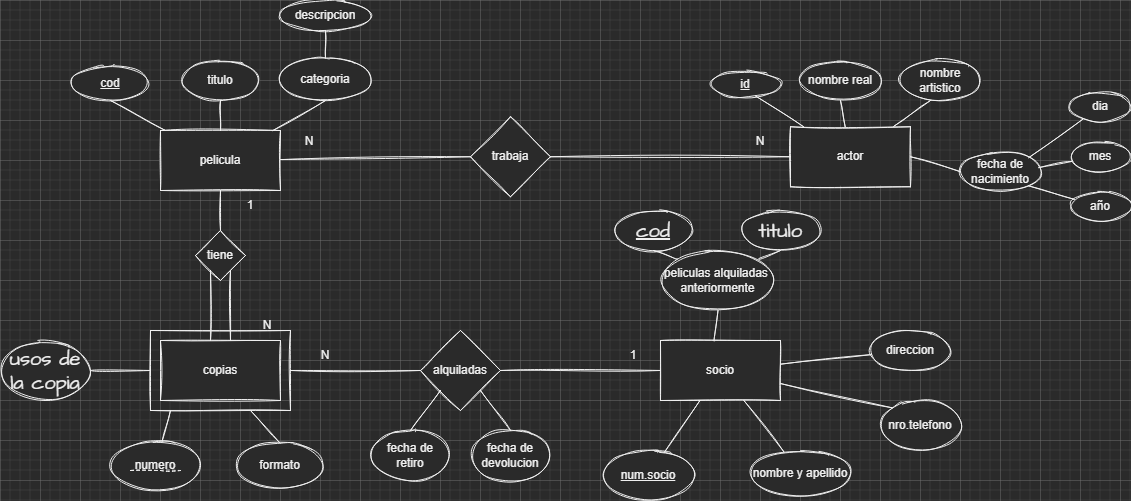

The diagram above was exported from draw.io. Its source (the exported page's mxGraphModel, read from the mxfile embedded in the PNG):
<mxGraphModel dx="3076" dy="1935" grid="1" gridSize="10" guides="1" tooltips="1" connect="1" arrows="1" fold="1" page="1" pageScale="1" pageWidth="827" pageHeight="1169" math="0" shadow="0">
  <root>
    <mxCell id="0" />
    <mxCell id="1" parent="0" />
    <mxCell id="6IBp-FFQdOKj7rG4qgjm-2" value="pelicula" style="rounded=0;whiteSpace=wrap;html=1;sketch=1;" parent="1" vertex="1">
      <mxGeometry x="-1360" y="-310" width="120" height="60" as="geometry" />
    </mxCell>
    <mxCell id="6IBp-FFQdOKj7rG4qgjm-3" value="actor" style="rounded=0;whiteSpace=wrap;html=1;sketch=1;" parent="1" vertex="1">
      <mxGeometry x="-730" y="-313.75" width="120" height="60" as="geometry" />
    </mxCell>
    <mxCell id="6IBp-FFQdOKj7rG4qgjm-4" value="copias" style="rounded=0;whiteSpace=wrap;html=1;sketch=1;" parent="1" vertex="1">
      <mxGeometry x="-1360" y="-100" width="120" height="60" as="geometry" />
    </mxCell>
    <mxCell id="6IBp-FFQdOKj7rG4qgjm-5" value="socio" style="rounded=0;whiteSpace=wrap;html=1;sketch=1;" parent="1" vertex="1">
      <mxGeometry x="-860" y="-100" width="120" height="60" as="geometry" />
    </mxCell>
    <mxCell id="6IBp-FFQdOKj7rG4qgjm-6" value="&lt;u&gt;cod&lt;/u&gt;" style="ellipse;whiteSpace=wrap;html=1;sketch=1;" parent="1" vertex="1">
      <mxGeometry x="-1450" y="-375" width="80" height="35" as="geometry" />
    </mxCell>
    <mxCell id="6IBp-FFQdOKj7rG4qgjm-7" value="titulo" style="ellipse;whiteSpace=wrap;html=1;sketch=1;" parent="1" vertex="1">
      <mxGeometry x="-1340" y="-380" width="80" height="40" as="geometry" />
    </mxCell>
    <mxCell id="6IBp-FFQdOKj7rG4qgjm-11" value="categoria" style="ellipse;whiteSpace=wrap;html=1;sketch=1;" parent="1" vertex="1">
      <mxGeometry x="-1240" y="-382.5" width="90" height="42.5" as="geometry" />
    </mxCell>
    <mxCell id="6IBp-FFQdOKj7rG4qgjm-12" value="descripcion" style="ellipse;whiteSpace=wrap;html=1;sketch=1;" parent="1" vertex="1">
      <mxGeometry x="-1240" y="-440" width="90" height="30" as="geometry" />
    </mxCell>
    <mxCell id="6IBp-FFQdOKj7rG4qgjm-13" value="" style="endArrow=none;html=1;rounded=0;entryX=0.5;entryY=1;entryDx=0;entryDy=0;sketch=1;" parent="1" source="6IBp-FFQdOKj7rG4qgjm-2" target="6IBp-FFQdOKj7rG4qgjm-6" edge="1">
      <mxGeometry width="50" height="50" relative="1" as="geometry">
        <mxPoint x="-1090" y="-270" as="sourcePoint" />
        <mxPoint x="-1040" y="-320" as="targetPoint" />
      </mxGeometry>
    </mxCell>
    <mxCell id="6IBp-FFQdOKj7rG4qgjm-14" value="" style="endArrow=none;html=1;rounded=0;entryX=0.5;entryY=1;entryDx=0;entryDy=0;exitX=0.5;exitY=0;exitDx=0;exitDy=0;sketch=1;" parent="1" source="6IBp-FFQdOKj7rG4qgjm-2" target="6IBp-FFQdOKj7rG4qgjm-7" edge="1">
      <mxGeometry width="50" height="50" relative="1" as="geometry">
        <mxPoint x="-1345" y="-300" as="sourcePoint" />
        <mxPoint x="-1400" y="-330" as="targetPoint" />
      </mxGeometry>
    </mxCell>
    <mxCell id="6IBp-FFQdOKj7rG4qgjm-15" value="" style="endArrow=none;html=1;rounded=0;entryX=0.5;entryY=1;entryDx=0;entryDy=0;sketch=1;" parent="1" source="6IBp-FFQdOKj7rG4qgjm-2" target="6IBp-FFQdOKj7rG4qgjm-11" edge="1">
      <mxGeometry width="50" height="50" relative="1" as="geometry">
        <mxPoint x="-1290" y="-300" as="sourcePoint" />
        <mxPoint x="-1290" y="-330" as="targetPoint" />
      </mxGeometry>
    </mxCell>
    <mxCell id="6IBp-FFQdOKj7rG4qgjm-16" value="" style="endArrow=none;html=1;rounded=0;entryX=0.5;entryY=1;entryDx=0;entryDy=0;sketch=1;" parent="1" source="6IBp-FFQdOKj7rG4qgjm-11" target="6IBp-FFQdOKj7rG4qgjm-12" edge="1">
      <mxGeometry width="50" height="50" relative="1" as="geometry">
        <mxPoint x="-1236.3829787234042" y="-300" as="sourcePoint" />
        <mxPoint x="-1185" y="-328.75" as="targetPoint" />
      </mxGeometry>
    </mxCell>
    <mxCell id="6IBp-FFQdOKj7rG4qgjm-17" value="numero" style="ellipse;whiteSpace=wrap;html=1;sketch=1;" parent="1" vertex="1">
      <mxGeometry x="-1410" width="90" height="50" as="geometry" />
    </mxCell>
    <mxCell id="6IBp-FFQdOKj7rG4qgjm-19" value="" style="endArrow=none;html=1;rounded=0;sketch=1;" parent="1" edge="1">
      <mxGeometry width="50" height="50" relative="1" as="geometry">
        <mxPoint x="-1370" y="-110" as="sourcePoint" />
        <mxPoint x="-1230" y="-110" as="targetPoint" />
      </mxGeometry>
    </mxCell>
    <mxCell id="6IBp-FFQdOKj7rG4qgjm-20" value="" style="endArrow=none;html=1;rounded=0;sketch=1;" parent="1" edge="1">
      <mxGeometry width="50" height="50" relative="1" as="geometry">
        <mxPoint x="-1230" y="-110" as="sourcePoint" />
        <mxPoint x="-1230" y="-30" as="targetPoint" />
      </mxGeometry>
    </mxCell>
    <mxCell id="6IBp-FFQdOKj7rG4qgjm-21" value="" style="endArrow=none;html=1;rounded=0;sketch=1;" parent="1" edge="1">
      <mxGeometry width="50" height="50" relative="1" as="geometry">
        <mxPoint x="-1370" y="-30" as="sourcePoint" />
        <mxPoint x="-1230" y="-30" as="targetPoint" />
      </mxGeometry>
    </mxCell>
    <mxCell id="6IBp-FFQdOKj7rG4qgjm-22" value="" style="endArrow=none;html=1;rounded=0;sketch=1;" parent="1" edge="1">
      <mxGeometry width="50" height="50" relative="1" as="geometry">
        <mxPoint x="-1370" y="-110" as="sourcePoint" />
        <mxPoint x="-1370" y="-30" as="targetPoint" />
      </mxGeometry>
    </mxCell>
    <mxCell id="6IBp-FFQdOKj7rG4qgjm-24" value="" style="endArrow=none;dashed=1;html=1;rounded=0;sketch=1;" parent="1" edge="1">
      <mxGeometry width="50" height="50" relative="1" as="geometry">
        <mxPoint x="-1390" y="30" as="sourcePoint" />
        <mxPoint x="-1340" y="30" as="targetPoint" />
        <Array as="points">
          <mxPoint x="-1360" y="30" />
        </Array>
      </mxGeometry>
    </mxCell>
    <mxCell id="6IBp-FFQdOKj7rG4qgjm-25" value="tiene" style="rhombus;whiteSpace=wrap;html=1;sketch=1;" parent="1" vertex="1">
      <mxGeometry x="-1325" y="-210" width="50" height="50" as="geometry" />
    </mxCell>
    <mxCell id="6IBp-FFQdOKj7rG4qgjm-28" value="" style="endArrow=none;html=1;rounded=0;sketch=1;" parent="1" edge="1">
      <mxGeometry width="50" height="50" relative="1" as="geometry">
        <mxPoint x="-1310" y="-100" as="sourcePoint" />
        <mxPoint x="-1310" y="-170" as="targetPoint" />
      </mxGeometry>
    </mxCell>
    <mxCell id="6IBp-FFQdOKj7rG4qgjm-29" value="" style="endArrow=none;html=1;rounded=0;sketch=1;" parent="1" edge="1">
      <mxGeometry width="50" height="50" relative="1" as="geometry">
        <mxPoint x="-1290" y="-100" as="sourcePoint" />
        <mxPoint x="-1290" y="-170" as="targetPoint" />
      </mxGeometry>
    </mxCell>
    <mxCell id="6IBp-FFQdOKj7rG4qgjm-30" value="" style="endArrow=none;html=1;rounded=0;exitX=0.5;exitY=0;exitDx=0;exitDy=0;entryX=0.5;entryY=1;entryDx=0;entryDy=0;sketch=1;" parent="1" source="6IBp-FFQdOKj7rG4qgjm-25" target="6IBp-FFQdOKj7rG4qgjm-2" edge="1">
      <mxGeometry width="50" height="50" relative="1" as="geometry">
        <mxPoint x="-1070" y="-180" as="sourcePoint" />
        <mxPoint x="-1020" y="-230" as="targetPoint" />
      </mxGeometry>
    </mxCell>
    <mxCell id="6IBp-FFQdOKj7rG4qgjm-31" value="formato" style="ellipse;whiteSpace=wrap;html=1;sketch=1;" parent="1" vertex="1">
      <mxGeometry x="-1283" y="2.5" width="85" height="45" as="geometry" />
    </mxCell>
    <mxCell id="6IBp-FFQdOKj7rG4qgjm-32" value="&lt;u&gt;id&lt;/u&gt;" style="ellipse;whiteSpace=wrap;html=1;sketch=1;" parent="1" vertex="1">
      <mxGeometry x="-810" y="-368.75" width="70" height="25" as="geometry" />
    </mxCell>
    <mxCell id="6IBp-FFQdOKj7rG4qgjm-33" value="nombre real" style="ellipse;whiteSpace=wrap;html=1;sketch=1;" parent="1" vertex="1">
      <mxGeometry x="-720" y="-380" width="80" height="40" as="geometry" />
    </mxCell>
    <mxCell id="6IBp-FFQdOKj7rG4qgjm-34" value="fecha de nacimiento" style="ellipse;whiteSpace=wrap;html=1;sketch=1;" parent="1" vertex="1">
      <mxGeometry x="-560" y="-288.75" width="80" height="40" as="geometry" />
    </mxCell>
    <mxCell id="6IBp-FFQdOKj7rG4qgjm-35" value="dia" style="ellipse;whiteSpace=wrap;html=1;sketch=1;" parent="1" vertex="1">
      <mxGeometry x="-450" y="-348.75" width="60" height="30" as="geometry" />
    </mxCell>
    <mxCell id="6IBp-FFQdOKj7rG4qgjm-36" value="mes" style="ellipse;whiteSpace=wrap;html=1;sketch=1;" parent="1" vertex="1">
      <mxGeometry x="-450" y="-298.75" width="60" height="30" as="geometry" />
    </mxCell>
    <mxCell id="6IBp-FFQdOKj7rG4qgjm-37" value="año" style="ellipse;whiteSpace=wrap;html=1;sketch=1;" parent="1" vertex="1">
      <mxGeometry x="-450" y="-248.75" width="60" height="30" as="geometry" />
    </mxCell>
    <mxCell id="6IBp-FFQdOKj7rG4qgjm-39" value="nombre y apellido" style="ellipse;whiteSpace=wrap;html=1;sketch=1;" parent="1" vertex="1">
      <mxGeometry x="-770" y="10" width="100" height="45" as="geometry" />
    </mxCell>
    <mxCell id="6IBp-FFQdOKj7rG4qgjm-40" value="nro.telefono" style="ellipse;whiteSpace=wrap;html=1;sketch=1;" parent="1" vertex="1">
      <mxGeometry x="-640" y="-40" width="80" height="50" as="geometry" />
    </mxCell>
    <mxCell id="6IBp-FFQdOKj7rG4qgjm-41" value="direccion" style="ellipse;whiteSpace=wrap;html=1;sketch=1;" parent="1" vertex="1">
      <mxGeometry x="-650" y="-110" width="80" height="40" as="geometry" />
    </mxCell>
    <mxCell id="6IBp-FFQdOKj7rG4qgjm-42" value="&lt;u&gt;num.socio&lt;/u&gt;" style="ellipse;whiteSpace=wrap;html=1;sketch=1;" parent="1" vertex="1">
      <mxGeometry x="-917" y="10" width="90" height="50" as="geometry" />
    </mxCell>
    <mxCell id="6IBp-FFQdOKj7rG4qgjm-45" value="nombre artistico" style="ellipse;whiteSpace=wrap;html=1;sketch=1;" parent="1" vertex="1">
      <mxGeometry x="-620" y="-380" width="80" height="40" as="geometry" />
    </mxCell>
    <mxCell id="6IBp-FFQdOKj7rG4qgjm-47" value="N" style="text;html=1;strokeColor=none;fillColor=none;align=center;verticalAlign=middle;whiteSpace=wrap;rounded=0;sketch=1;" parent="1" vertex="1">
      <mxGeometry x="-1283" y="-130" width="60" height="30" as="geometry" />
    </mxCell>
    <mxCell id="6IBp-FFQdOKj7rG4qgjm-48" value="1" style="text;html=1;strokeColor=none;fillColor=none;align=center;verticalAlign=middle;whiteSpace=wrap;rounded=0;sketch=1;" parent="1" vertex="1">
      <mxGeometry x="-1300" y="-250" width="60" height="30" as="geometry" />
    </mxCell>
    <mxCell id="6IBp-FFQdOKj7rG4qgjm-49" value="" style="endArrow=none;html=1;rounded=0;sketch=1;" parent="1" target="6IBp-FFQdOKj7rG4qgjm-17" edge="1">
      <mxGeometry width="50" height="50" relative="1" as="geometry">
        <mxPoint x="-1350" y="-30" as="sourcePoint" />
        <mxPoint x="-1060" y="-170" as="targetPoint" />
      </mxGeometry>
    </mxCell>
    <mxCell id="6IBp-FFQdOKj7rG4qgjm-50" value="" style="endArrow=none;html=1;rounded=0;entryX=0.5;entryY=0;entryDx=0;entryDy=0;sketch=1;" parent="1" target="6IBp-FFQdOKj7rG4qgjm-31" edge="1">
      <mxGeometry width="50" height="50" relative="1" as="geometry">
        <mxPoint x="-1270" y="-30" as="sourcePoint" />
        <mxPoint x="-1060" y="-170" as="targetPoint" />
      </mxGeometry>
    </mxCell>
    <mxCell id="6IBp-FFQdOKj7rG4qgjm-51" value="trabaja" style="rhombus;whiteSpace=wrap;html=1;sketch=1;" parent="1" vertex="1">
      <mxGeometry x="-1050" y="-323.75" width="80" height="80" as="geometry" />
    </mxCell>
    <mxCell id="6IBp-FFQdOKj7rG4qgjm-53" value="" style="endArrow=none;html=1;rounded=0;entryX=0;entryY=0.5;entryDx=0;entryDy=0;exitX=1;exitY=0.5;exitDx=0;exitDy=0;sketch=1;" parent="1" source="6IBp-FFQdOKj7rG4qgjm-51" target="6IBp-FFQdOKj7rG4qgjm-3" edge="1">
      <mxGeometry width="50" height="50" relative="1" as="geometry">
        <mxPoint x="-830" y="-120" as="sourcePoint" />
        <mxPoint x="-780" y="-170" as="targetPoint" />
      </mxGeometry>
    </mxCell>
    <mxCell id="6IBp-FFQdOKj7rG4qgjm-54" value="" style="endArrow=none;html=1;rounded=0;entryX=0;entryY=0.5;entryDx=0;entryDy=0;sketch=1;" parent="1" source="6IBp-FFQdOKj7rG4qgjm-2" target="6IBp-FFQdOKj7rG4qgjm-51" edge="1">
      <mxGeometry width="50" height="50" relative="1" as="geometry">
        <mxPoint x="-960" y="-273.75" as="sourcePoint" />
        <mxPoint x="-730" y="-258.75" as="targetPoint" />
      </mxGeometry>
    </mxCell>
    <mxCell id="6IBp-FFQdOKj7rG4qgjm-55" value="N" style="text;html=1;strokeColor=none;fillColor=none;align=center;verticalAlign=middle;whiteSpace=wrap;rounded=0;sketch=1;" parent="1" vertex="1">
      <mxGeometry x="-790" y="-313.75" width="60" height="30" as="geometry" />
    </mxCell>
    <mxCell id="6IBp-FFQdOKj7rG4qgjm-56" value="N" style="text;html=1;strokeColor=none;fillColor=none;align=center;verticalAlign=middle;whiteSpace=wrap;rounded=0;sketch=1;" parent="1" vertex="1">
      <mxGeometry x="-1241" y="-313.75" width="60" height="30" as="geometry" />
    </mxCell>
    <mxCell id="6IBp-FFQdOKj7rG4qgjm-57" value="" style="endArrow=none;html=1;rounded=0;entryX=0.642;entryY=0.967;entryDx=0;entryDy=0;entryPerimeter=0;sketch=1;" parent="1" source="6IBp-FFQdOKj7rG4qgjm-3" target="6IBp-FFQdOKj7rG4qgjm-32" edge="1">
      <mxGeometry width="50" height="50" relative="1" as="geometry">
        <mxPoint x="-830" y="-120" as="sourcePoint" />
        <mxPoint x="-780" y="-170" as="targetPoint" />
      </mxGeometry>
    </mxCell>
    <mxCell id="6IBp-FFQdOKj7rG4qgjm-58" value="" style="endArrow=none;html=1;rounded=0;entryX=0.5;entryY=1;entryDx=0;entryDy=0;sketch=1;" parent="1" source="6IBp-FFQdOKj7rG4qgjm-3" target="6IBp-FFQdOKj7rG4qgjm-33" edge="1">
      <mxGeometry width="50" height="50" relative="1" as="geometry">
        <mxPoint x="-706.8853267570898" y="-303.75" as="sourcePoint" />
        <mxPoint x="-755.06" y="-334.57500000000005" as="targetPoint" />
      </mxGeometry>
    </mxCell>
    <mxCell id="6IBp-FFQdOKj7rG4qgjm-59" value="" style="endArrow=none;html=1;rounded=0;exitX=0.86;exitY=-0.006;exitDx=0;exitDy=0;exitPerimeter=0;sketch=1;" parent="1" source="6IBp-FFQdOKj7rG4qgjm-3" edge="1">
      <mxGeometry width="50" height="50" relative="1" as="geometry">
        <mxPoint x="-665.333333333333" y="-303.75" as="sourcePoint" />
        <mxPoint x="-590" y="-340" as="targetPoint" />
      </mxGeometry>
    </mxCell>
    <mxCell id="6IBp-FFQdOKj7rG4qgjm-60" value="" style="endArrow=none;html=1;rounded=0;entryX=0;entryY=0.5;entryDx=0;entryDy=0;exitX=1;exitY=0.5;exitDx=0;exitDy=0;sketch=1;" parent="1" source="6IBp-FFQdOKj7rG4qgjm-3" target="6IBp-FFQdOKj7rG4qgjm-34" edge="1">
      <mxGeometry width="50" height="50" relative="1" as="geometry">
        <mxPoint x="-616.8000000000002" y="-304.1100000000001" as="sourcePoint" />
        <mxPoint x="-581.1999999999998" y="-328.48" as="targetPoint" />
      </mxGeometry>
    </mxCell>
    <mxCell id="6IBp-FFQdOKj7rG4qgjm-61" value="" style="endArrow=none;html=1;rounded=0;exitX=1;exitY=0;exitDx=0;exitDy=0;sketch=1;" parent="1" source="6IBp-FFQdOKj7rG4qgjm-34" target="6IBp-FFQdOKj7rG4qgjm-35" edge="1">
      <mxGeometry width="50" height="50" relative="1" as="geometry">
        <mxPoint x="-600" y="-273.75" as="sourcePoint" />
        <mxPoint x="-550" y="-258.75" as="targetPoint" />
      </mxGeometry>
    </mxCell>
    <mxCell id="6IBp-FFQdOKj7rG4qgjm-62" value="" style="endArrow=none;html=1;rounded=0;exitX=1;exitY=0;exitDx=0;exitDy=0;sketch=1;" parent="1" target="6IBp-FFQdOKj7rG4qgjm-36" edge="1">
      <mxGeometry width="50" height="50" relative="1" as="geometry">
        <mxPoint x="-481.71572875253787" y="-272.89213562373106" as="sourcePoint" />
        <mxPoint x="-439.4599999999996" y="-313.7000000000003" as="targetPoint" />
      </mxGeometry>
    </mxCell>
    <mxCell id="6IBp-FFQdOKj7rG4qgjm-63" value="" style="endArrow=none;html=1;rounded=0;exitX=1;exitY=1;exitDx=0;exitDy=0;sketch=1;" parent="1" source="6IBp-FFQdOKj7rG4qgjm-34" target="6IBp-FFQdOKj7rG4qgjm-37" edge="1">
      <mxGeometry width="50" height="50" relative="1" as="geometry">
        <mxPoint x="-471.71572875253787" y="-262.89213562373106" as="sourcePoint" />
        <mxPoint x="-438.37837837839334" y="-268.8851351351327" as="targetPoint" />
      </mxGeometry>
    </mxCell>
    <mxCell id="6IBp-FFQdOKj7rG4qgjm-64" value="" style="endArrow=none;html=1;rounded=0;sketch=1;" parent="1" source="6IBp-FFQdOKj7rG4qgjm-5" target="6IBp-FFQdOKj7rG4qgjm-41" edge="1">
      <mxGeometry width="50" height="50" relative="1" as="geometry">
        <mxPoint x="-690" y="-120" as="sourcePoint" />
        <mxPoint x="-640" y="-170" as="targetPoint" />
      </mxGeometry>
    </mxCell>
    <mxCell id="6IBp-FFQdOKj7rG4qgjm-65" value="" style="endArrow=none;html=1;rounded=0;entryX=0;entryY=0;entryDx=0;entryDy=0;sketch=1;" parent="1" source="6IBp-FFQdOKj7rG4qgjm-5" target="6IBp-FFQdOKj7rG4qgjm-40" edge="1">
      <mxGeometry width="50" height="50" relative="1" as="geometry">
        <mxPoint x="-730" y="-66.31203142497861" as="sourcePoint" />
        <mxPoint x="-639.138177499146" y="-75.8707427409156" as="targetPoint" />
      </mxGeometry>
    </mxCell>
    <mxCell id="6IBp-FFQdOKj7rG4qgjm-66" value="" style="endArrow=none;html=1;rounded=0;sketch=1;" parent="1" source="6IBp-FFQdOKj7rG4qgjm-5" target="6IBp-FFQdOKj7rG4qgjm-39" edge="1">
      <mxGeometry width="50" height="50" relative="1" as="geometry">
        <mxPoint x="-730" y="-46.84842715944296" as="sourcePoint" />
        <mxPoint x="-618.655569822738" y="-22.442520761666174" as="targetPoint" />
      </mxGeometry>
    </mxCell>
    <mxCell id="6IBp-FFQdOKj7rG4qgjm-67" value="" style="endArrow=none;html=1;rounded=0;sketch=1;" parent="1" source="6IBp-FFQdOKj7rG4qgjm-5" target="6IBp-FFQdOKj7rG4qgjm-42" edge="1">
      <mxGeometry width="50" height="50" relative="1" as="geometry">
        <mxPoint x="-766.6310584056232" y="-29.999999999999773" as="sourcePoint" />
        <mxPoint x="-858.3541843347612" y="11.773280467109089" as="targetPoint" />
      </mxGeometry>
    </mxCell>
    <mxCell id="6IBp-FFQdOKj7rG4qgjm-68" value="alquiladas" style="rhombus;whiteSpace=wrap;html=1;sketch=1;" parent="1" vertex="1">
      <mxGeometry x="-1100" y="-110" width="80" height="80" as="geometry" />
    </mxCell>
    <mxCell id="6IBp-FFQdOKj7rG4qgjm-69" value="" style="endArrow=none;html=1;rounded=0;entryX=0;entryY=0.5;entryDx=0;entryDy=0;sketch=1;" parent="1" target="6IBp-FFQdOKj7rG4qgjm-68" edge="1">
      <mxGeometry width="50" height="50" relative="1" as="geometry">
        <mxPoint x="-1230" y="-70" as="sourcePoint" />
        <mxPoint x="-780" y="-170" as="targetPoint" />
      </mxGeometry>
    </mxCell>
    <mxCell id="6IBp-FFQdOKj7rG4qgjm-70" value="" style="endArrow=none;html=1;rounded=0;entryX=0;entryY=0.5;entryDx=0;entryDy=0;exitX=1;exitY=0.5;exitDx=0;exitDy=0;sketch=1;" parent="1" source="6IBp-FFQdOKj7rG4qgjm-68" target="6IBp-FFQdOKj7rG4qgjm-5" edge="1">
      <mxGeometry width="50" height="50" relative="1" as="geometry">
        <mxPoint x="-1220" y="-60" as="sourcePoint" />
        <mxPoint x="-1090" y="-60" as="targetPoint" />
      </mxGeometry>
    </mxCell>
    <mxCell id="6IBp-FFQdOKj7rG4qgjm-71" value="N" style="text;html=1;strokeColor=none;fillColor=none;align=center;verticalAlign=middle;whiteSpace=wrap;rounded=0;sketch=1;" parent="1" vertex="1">
      <mxGeometry x="-1225" y="-100" width="60" height="30" as="geometry" />
    </mxCell>
    <mxCell id="6IBp-FFQdOKj7rG4qgjm-72" value="1" style="text;html=1;strokeColor=none;fillColor=none;align=center;verticalAlign=middle;whiteSpace=wrap;rounded=0;sketch=1;" parent="1" vertex="1">
      <mxGeometry x="-917" y="-100" width="60" height="30" as="geometry" />
    </mxCell>
    <mxCell id="HTxVpdlP1jmgGf5qGYPJ-1" value="fecha de&lt;br&gt;retiro" style="ellipse;whiteSpace=wrap;html=1;sketch=1;" parent="1" vertex="1">
      <mxGeometry x="-1150" y="-10" width="80" height="50" as="geometry" />
    </mxCell>
    <mxCell id="HTxVpdlP1jmgGf5qGYPJ-2" value="fecha de&lt;br&gt;devolucion" style="ellipse;whiteSpace=wrap;html=1;sketch=1;" parent="1" vertex="1">
      <mxGeometry x="-1050" y="-10" width="80" height="50" as="geometry" />
    </mxCell>
    <mxCell id="HTxVpdlP1jmgGf5qGYPJ-4" value="" style="endArrow=none;html=1;rounded=0;exitX=0.5;exitY=0;exitDx=0;exitDy=0;entryX=0;entryY=1;entryDx=0;entryDy=0;sketch=1;" parent="1" source="HTxVpdlP1jmgGf5qGYPJ-1" target="6IBp-FFQdOKj7rG4qgjm-68" edge="1">
      <mxGeometry width="50" height="50" relative="1" as="geometry">
        <mxPoint x="-1030" y="-50" as="sourcePoint" />
        <mxPoint x="-980" y="-100" as="targetPoint" />
      </mxGeometry>
    </mxCell>
    <mxCell id="HTxVpdlP1jmgGf5qGYPJ-5" value="" style="endArrow=none;html=1;rounded=0;exitX=0.5;exitY=0;exitDx=0;exitDy=0;entryX=1;entryY=1;entryDx=0;entryDy=0;sketch=1;" parent="1" source="HTxVpdlP1jmgGf5qGYPJ-2" target="6IBp-FFQdOKj7rG4qgjm-68" edge="1">
      <mxGeometry width="50" height="50" relative="1" as="geometry">
        <mxPoint x="-1100" y="2.2737367544323206e-13" as="sourcePoint" />
        <mxPoint x="-1070" y="-40" as="targetPoint" />
      </mxGeometry>
    </mxCell>
    <mxCell id="HTxVpdlP1jmgGf5qGYPJ-6" value="usos de la copia" style="ellipse;whiteSpace=wrap;html=1;sketch=1;hachureGap=4;fontFamily=Architects Daughter;fontSource=https%3A%2F%2Ffonts.googleapis.com%2Fcss%3Ffamily%3DArchitects%2BDaughter;fontSize=20;" parent="1" vertex="1">
      <mxGeometry x="-1520" y="-100" width="90" height="60" as="geometry" />
    </mxCell>
    <mxCell id="HTxVpdlP1jmgGf5qGYPJ-7" value="" style="endArrow=none;html=1;rounded=0;sketch=1;hachureGap=4;fontFamily=Architects Daughter;fontSource=https%3A%2F%2Ffonts.googleapis.com%2Fcss%3Ffamily%3DArchitects%2BDaughter;fontSize=16;startSize=14;endSize=14;sourcePerimeterSpacing=8;targetPerimeterSpacing=8;curved=1;exitX=1;exitY=0.5;exitDx=0;exitDy=0;" parent="1" source="HTxVpdlP1jmgGf5qGYPJ-6" edge="1">
      <mxGeometry width="50" height="50" relative="1" as="geometry">
        <mxPoint x="-1320" y="-70" as="sourcePoint" />
        <mxPoint x="-1370" y="-70" as="targetPoint" />
      </mxGeometry>
    </mxCell>
    <mxCell id="HTxVpdlP1jmgGf5qGYPJ-8" value="peliculas alquiladas&amp;nbsp;&lt;br&gt;anteriormente" style="ellipse;whiteSpace=wrap;html=1;rounded=0;sketch=1;" parent="1" vertex="1">
      <mxGeometry x="-860" y="-190" width="115" height="60" as="geometry" />
    </mxCell>
    <mxCell id="HTxVpdlP1jmgGf5qGYPJ-10" value="" style="endArrow=none;html=1;rounded=0;sketch=1;hachureGap=4;fontFamily=Architects Daughter;fontSource=https%3A%2F%2Ffonts.googleapis.com%2Fcss%3Ffamily%3DArchitects%2BDaughter;fontSize=16;sourcePerimeterSpacing=8;targetPerimeterSpacing=8;curved=1;exitX=0.446;exitY=0.008;exitDx=0;exitDy=0;entryX=0.5;entryY=1;entryDx=0;entryDy=0;startArrow=none;startFill=0;exitPerimeter=0;" parent="1" source="6IBp-FFQdOKj7rG4qgjm-5" target="HTxVpdlP1jmgGf5qGYPJ-8" edge="1">
      <mxGeometry width="50" height="50" relative="1" as="geometry">
        <mxPoint x="-950" y="-110" as="sourcePoint" />
        <mxPoint x="-900" y="-160" as="targetPoint" />
      </mxGeometry>
    </mxCell>
    <mxCell id="HTxVpdlP1jmgGf5qGYPJ-11" value="titulo" style="ellipse;whiteSpace=wrap;html=1;sketch=1;hachureGap=4;fontFamily=Architects Daughter;fontSource=https%3A%2F%2Ffonts.googleapis.com%2Fcss%3Ffamily%3DArchitects%2BDaughter;fontSize=20;" parent="1" vertex="1">
      <mxGeometry x="-780" y="-230" width="80" height="40" as="geometry" />
    </mxCell>
    <mxCell id="HTxVpdlP1jmgGf5qGYPJ-13" value="&lt;u&gt;cod&lt;/u&gt;" style="ellipse;whiteSpace=wrap;html=1;sketch=1;hachureGap=4;fontFamily=Architects Daughter;fontSource=https%3A%2F%2Ffonts.googleapis.com%2Fcss%3Ffamily%3DArchitects%2BDaughter;fontSize=20;" parent="1" vertex="1">
      <mxGeometry x="-907" y="-230" width="80" height="40" as="geometry" />
    </mxCell>
    <mxCell id="HTxVpdlP1jmgGf5qGYPJ-14" value="" style="endArrow=none;html=1;rounded=0;sketch=1;hachureGap=4;fontFamily=Architects Daughter;fontSource=https%3A%2F%2Ffonts.googleapis.com%2Fcss%3Ffamily%3DArchitects%2BDaughter;fontSize=16;sourcePerimeterSpacing=8;targetPerimeterSpacing=8;curved=1;entryX=0.5;entryY=1;entryDx=0;entryDy=0;exitX=0;exitY=0;exitDx=0;exitDy=0;" parent="1" source="HTxVpdlP1jmgGf5qGYPJ-8" target="HTxVpdlP1jmgGf5qGYPJ-13" edge="1">
      <mxGeometry width="50" height="50" relative="1" as="geometry">
        <mxPoint x="-1000" y="-80" as="sourcePoint" />
        <mxPoint x="-950" y="-130" as="targetPoint" />
      </mxGeometry>
    </mxCell>
    <mxCell id="HTxVpdlP1jmgGf5qGYPJ-15" value="" style="endArrow=none;html=1;rounded=0;sketch=1;hachureGap=4;fontFamily=Architects Daughter;fontSource=https%3A%2F%2Ffonts.googleapis.com%2Fcss%3Ffamily%3DArchitects%2BDaughter;fontSize=16;sourcePerimeterSpacing=8;targetPerimeterSpacing=8;curved=1;entryX=0.5;entryY=1;entryDx=0;entryDy=0;exitX=1;exitY=0;exitDx=0;exitDy=0;" parent="1" source="HTxVpdlP1jmgGf5qGYPJ-8" target="HTxVpdlP1jmgGf5qGYPJ-11" edge="1">
      <mxGeometry width="50" height="50" relative="1" as="geometry">
        <mxPoint x="-833.1586399182263" y="-171.21320343559637" as="sourcePoint" />
        <mxPoint x="-856.9999999999998" y="-180" as="targetPoint" />
      </mxGeometry>
    </mxCell>
  </root>
</mxGraphModel>